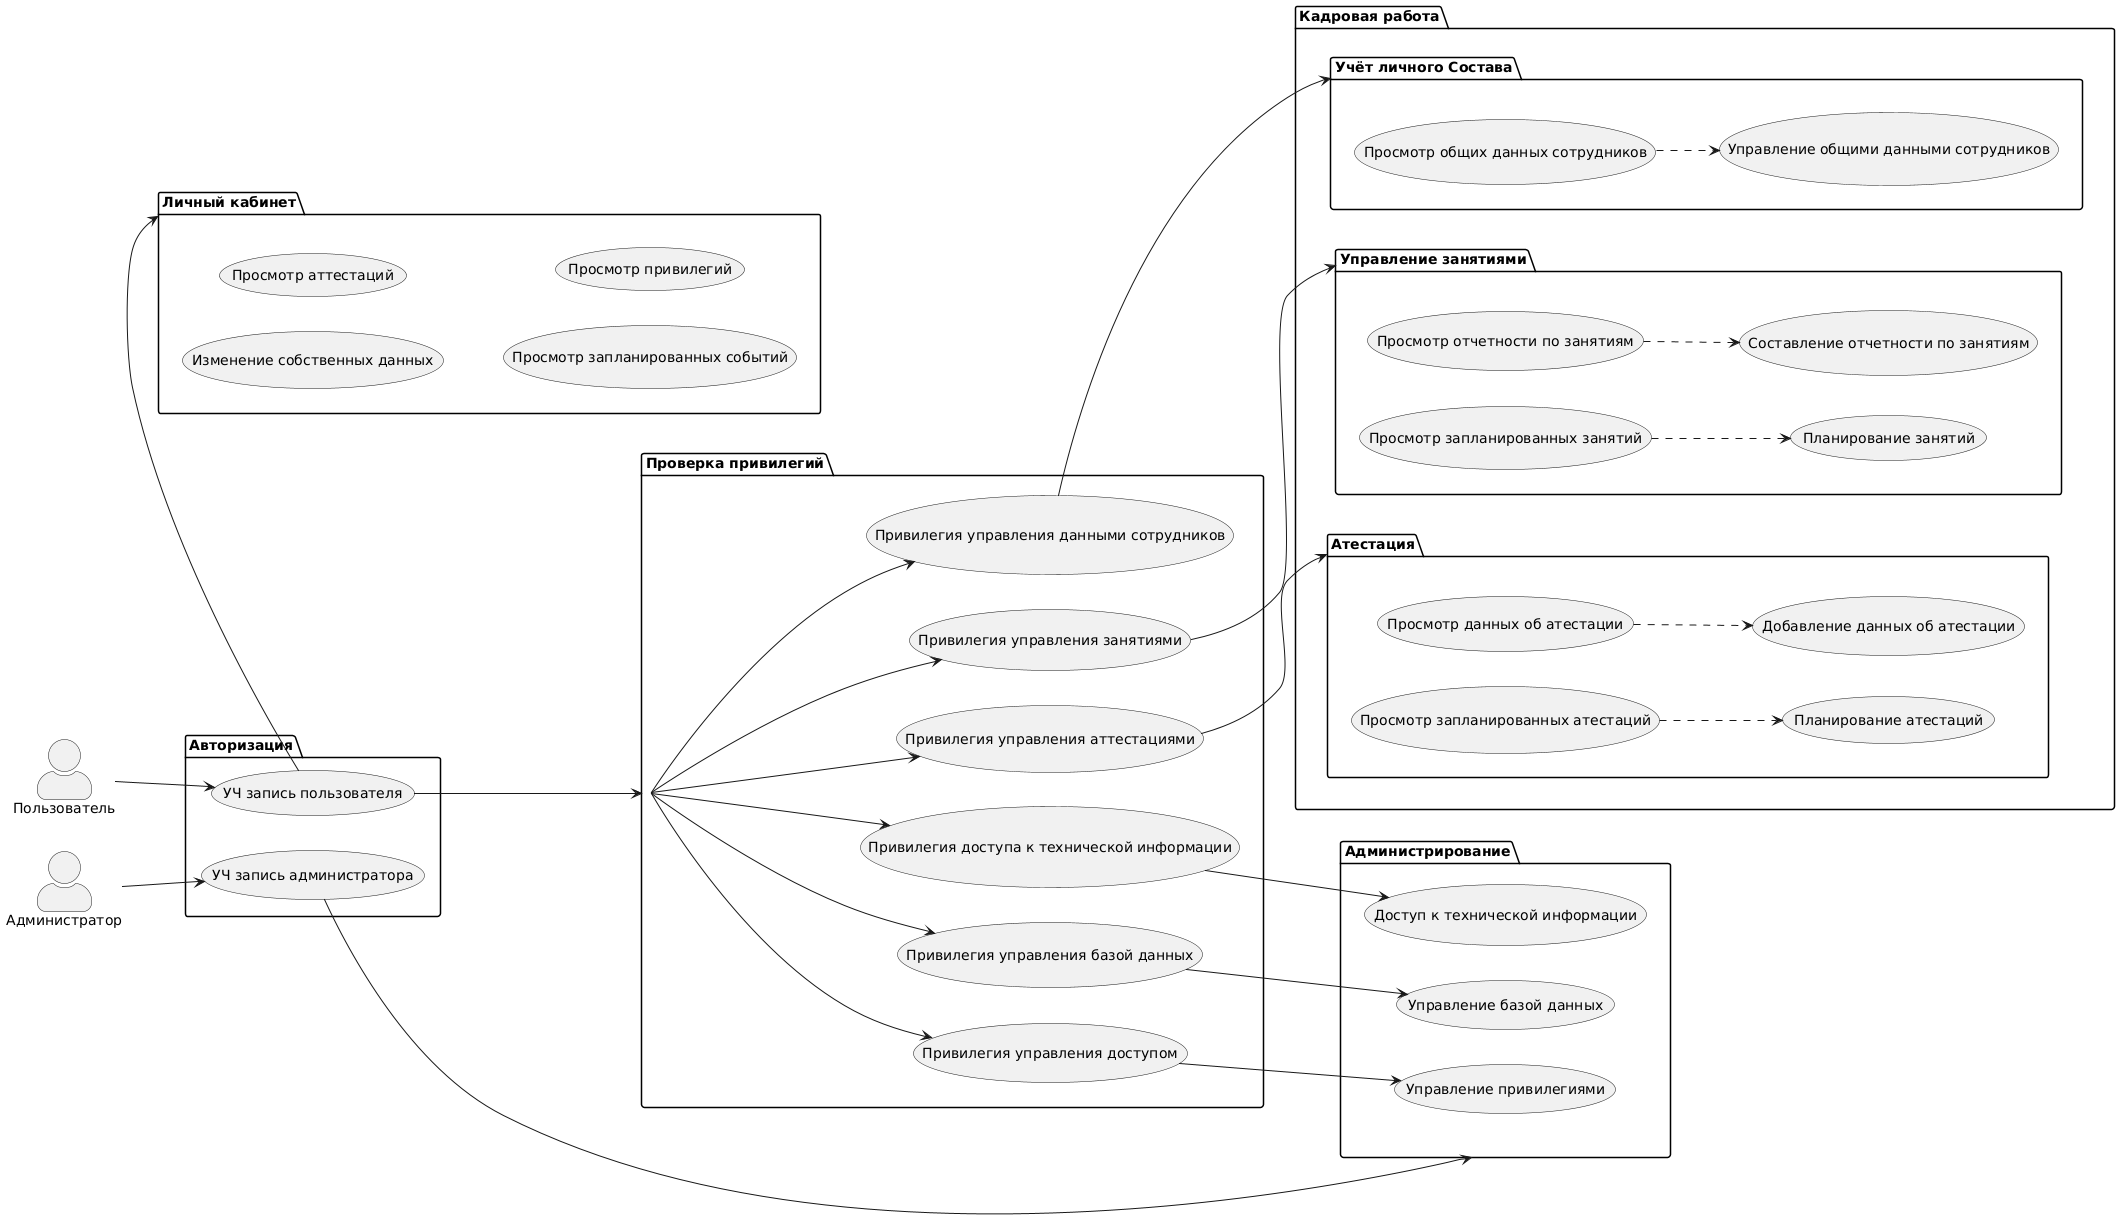

The diagram above was rendered by PlantUML. Its source (embedded in the PNG):
@startuml
skinparam actorStyle awesome
left to right direction

actor Пользователь as User
actor Администратор as Admin

package Авторизация {
    usecase "УЧ запись пользователя" as unpriv_user
    usecase "УЧ запись администратора" as admin_user
}

package "Кадровая работа" {
    package "Атестация" as certification {
        usecase "Просмотр запланированных атестаций" as read_planned_sessions
        usecase "Планирование атестаций" as planning_sessions
        
        usecase "Просмотр данных об атестации" as read_attestation_report
        usecase "Добавление данных об атестации" as attestation_report_management
    }
    
    package "Управление занятиями" as exercise{
        usecase "Просмотр запланированных занятий" as read_exercises
        usecase "Планирование занятий" as exercise_planning
        
        usecase "Просмотр отчетности по занятиям" as read_exercise_report
        usecase "Составление отчетности по занятиям" as exercise_report_management
    }
    
    package "Учёт личного Состава" as employee_management {
        usecase "Просмотр общих данных сотрудников" as read_employee_data
        usecase "Управление общими данными сотрудников" as employee_data_management
    }
}

package "Личный кабинет" as profile{
    usecase "Изменение собственных данных"
    usecase "Просмотр аттестаций"
    usecase "Просмотр запланированных событий"
    usecase "Просмотр привилегий"
}

package Администрирование as administartion{
    usecase "Управление привилегиями" as access_control
    usecase "Управление базой данных" as db_control
    usecase "Доступ к технической информации" as backend_info
}

package "Проверка привилегий" as priv_check {
    usecase "Привилегия управления данными сотрудников" as employee_management_priv
    usecase "Привилегия управления аттестациями" as certification_management_priv
    usecase "Привилегия управления занятиями" as planning_sessions_priv
    
    usecase "Привилегия управления доступом" as access_control_priv
    usecase "Привилегия управления базой данных" as db_control_priv
    usecase "Привилегия доступа к технической информации" as backend_info_priv
}


User --> unpriv_user
Admin --> admin_user

admin_user --> administartion

unpriv_user --> priv_check
unpriv_user -> profile

priv_check -->  employee_management_priv
priv_check -->  certification_management_priv
priv_check -->  planning_sessions_priv

priv_check -->  access_control_priv
priv_check -->  db_control_priv
priv_check -->  backend_info_priv

employee_management_priv --> employee_management
certification_management_priv --> certification
planning_sessions_priv --> exercise

access_control_priv --> access_control
db_control_priv --> db_control
backend_info_priv --> backend_info

read_planned_sessions ..> planning_sessions <<extend>>
read_attestation_report ..> attestation_report_management <<extend>>

read_exercises ..> exercise_planning <<extend>>
read_exercise_report ..> exercise_report_management <<extend>>

read_employee_data ..> employee_data_management <<extend>>
@enduml